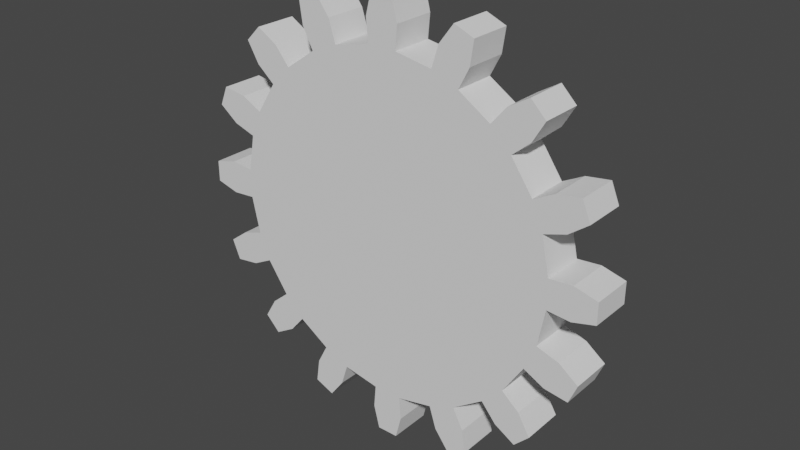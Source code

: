 # Source: gear16.blend  (saved by Blender 2.91.10; exported with 4.5.12 LTS)
import bpy
from mathutils import Matrix  # noqa: F401  (used for matrix-valued properties, if any)

bpy.ops.wm.read_factory_settings(use_empty=True)
scene = bpy.context.scene
scene.name = 'Scene'

# ---- collections
col_collection = bpy.data.collections.new('Collection'); scene.collection.children.link(col_collection)

# ---- world
world_world = bpy.data.worlds.new('World'); scene.world = world_world
world_world.use_nodes = True; world_world.node_tree.nodes.clear()
_N = world_world.node_tree.nodes; _L = world_world.node_tree.links
n0 = _N.new('ShaderNodeOutputWorld'); n0.name = 'World Output'; n0.location = (300, 300)
n1 = _N.new('ShaderNodeBackground'); n1.name = 'Background'; n1.location = (10, 300)
n1.inputs[0].default_value = (0.05088, 0.05088, 0.05088, 1.0)
_L.new(n1.outputs[0], n0.inputs[0])
n0.is_active_output = True
world_world.color = (0.05088, 0.05088, 0.05088)
world_world.use_sun_shadow = False
world_world.sun_shadow_jitter_overblur = 0.0

# ---- meshes
me_plane_002 = bpy.data.meshes.new('Plane.002')
me_plane_002.from_pydata([(-0.7787, 1.0, 8.015), (0.5966, 1.0, 8.015), (-0.5908, 1.0, 10.2), (0.4087, 1.0, 10.2), (-0.8714, 1.0, 9.108), (-0.7787, -1.0, 8.015), (0.6892, -1.0, 9.108), (0.4087, -1.0, 10.2), (-0.8714, -1.0, 9.108), (2.348, 1.0, 7.703), (3.619, 1.0, 7.177), (3.358, 1.0, 9.65), (4.281, 1.0, 9.267), (4.122, 1.0, 8.151), (2.68, 1.0, 8.748), (2.348, -1.0, 7.703), (3.619, -1.0, 7.177), (4.122, -1.0, 8.151), (4.281, -1.0, 9.267), (3.358, -1.0, 9.65), (2.68, -1.0, 8.748), (5.117, 1.0, 6.218), (6.09, 1.0, 5.246), (6.795, 1.0, 7.63), (7.501, 1.0, 6.924), (6.927, 1.0, 5.953), (5.824, 1.0, 7.056), (5.117, -1.0, 6.218), (6.09, -1.0, 5.246), (7.501, -1.0, 6.924), (6.795, -1.0, 7.63), (6.927, -1.0, 5.953), (5.824, -1.0, 7.056), (7.107, 1.0, 3.787), (7.634, 1.0, 2.516), (9.197, 1.0, 4.449), (9.58, 1.0, 3.526), (8.081, 1.0, 4.29), (8.678, 1.0, 2.849), (8.081, -1.0, 4.29), (7.107, -1.0, 3.787), (7.634, -1.0, 2.516), (8.678, -1.0, 2.849), (9.58, -1.0, 3.526), (9.197, -1.0, 4.449), (8.015, 1.0, 0.7787), (8.015, 1.0, -0.5966), (10.2, 1.0, 0.5908), (10.2, 1.0, -0.4087), (9.108, 1.0, -0.6892), (9.108, 1.0, 0.8714), (9.108, -1.0, 0.8714), (8.015, -1.0, 0.7787), (8.015, -1.0, -0.5966), (9.108, -1.0, -0.6892), (10.2, -1.0, -0.4087), (10.2, -1.0, 0.5908), (7.703, 1.0, -2.348), (7.177, 1.0, -3.619), (9.65, 1.0, -3.358), (9.267, 1.0, -4.281), (8.151, 1.0, -4.122), (8.748, 1.0, -2.68), (8.748, -1.0, -2.68), (7.703, -1.0, -2.348), (7.177, -1.0, -3.619), (9.267, -1.0, -4.281), (9.65, -1.0, -3.358), (8.151, -1.0, -4.122), (6.218, 1.0, -5.117), (5.246, 1.0, -6.09), (7.63, 1.0, -6.795), (6.924, 1.0, -7.501), (7.056, 1.0, -5.824), (5.953, 1.0, -6.927), (7.056, -1.0, -5.824), (6.218, -1.0, -5.117), (5.246, -1.0, -6.09), (5.953, -1.0, -6.927), (6.924, -1.0, -7.501), (7.63, -1.0, -6.795), (3.787, 1.0, -7.107), (2.516, 1.0, -7.634), (4.449, 1.0, -9.197), (3.526, 1.0, -9.58), (2.849, 1.0, -8.678), (4.29, 1.0, -8.081), (4.29, -1.0, -8.081), (3.787, -1.0, -7.107), (2.516, -1.0, -7.634), (2.849, -1.0, -8.678), (3.526, -1.0, -9.58), (4.449, -1.0, -9.197), (0.7787, 1.0, -8.015), (-0.5966, 1.0, -8.015), (0.5908, 1.0, -10.2), (-0.4087, 1.0, -10.2), (0.8714, 1.0, -9.108), (-0.6892, 1.0, -9.108), (0.8714, -1.0, -9.108), (0.7787, -1.0, -8.015), (-0.5966, -1.0, -8.015), (-0.4087, -1.0, -10.2), (0.5908, -1.0, -10.2), (-0.6892, -1.0, -9.108), (-2.348, 1.0, -7.703), (-3.619, 1.0, -7.177), (-3.358, 1.0, -9.65), (-4.281, 1.0, -9.267), (-4.122, 1.0, -8.151), (-2.68, 1.0, -8.748), (-2.68, -1.0, -8.748), (-2.348, -1.0, -7.703), (-3.619, -1.0, -7.177), (-4.122, -1.0, -8.151), (-4.281, -1.0, -9.267), (-3.358, -1.0, -9.65), (-5.117, 1.0, -6.218), (-6.09, 1.0, -5.246), (-6.795, 1.0, -7.63), (-7.501, 1.0, -6.924), (-5.824, 1.0, -7.056), (-6.927, 1.0, -5.953), (-5.117, -1.0, -6.218), (-6.09, -1.0, -5.246), (-6.927, -1.0, -5.953), (-7.501, -1.0, -6.924), (-6.795, -1.0, -7.63), (-5.824, -1.0, -7.056), (-7.107, 1.0, -3.787), (-7.634, 1.0, -2.516), (-9.197, 1.0, -4.449), (-9.58, 1.0, -3.526), (-8.081, 1.0, -4.29), (-8.678, 1.0, -2.849), (-7.107, -1.0, -3.787), (-7.634, -1.0, -2.516), (-9.58, -1.0, -3.526), (-9.197, -1.0, -4.449), (-8.678, -1.0, -2.849), (-8.081, -1.0, -4.29), (-8.015, 1.0, -0.7787), (-8.015, 1.0, 0.5966), (-10.2, 1.0, -0.5908), (-10.2, 1.0, 0.4087), (-9.108, 1.0, 0.6892), (-9.108, 1.0, -0.8714), (-9.108, -1.0, -0.8714), (-8.015, -1.0, -0.7787), (-8.015, -1.0, 0.5966), (-9.108, -1.0, 0.6892), (-10.2, -1.0, 0.4087), (-10.2, -1.0, -0.5908), (-7.703, 1.0, 2.348), (-7.177, 1.0, 3.619), (-9.65, 1.0, 3.358), (-9.267, 1.0, 4.281), (-8.748, 1.0, 2.68), (-8.151, 1.0, 4.122), (-7.703, -1.0, 2.348), (-7.177, -1.0, 3.619), (-8.151, -1.0, 4.122), (-9.267, -1.0, 4.281), (-9.65, -1.0, 3.358), (-8.748, -1.0, 2.68), (-6.218, 1.0, 5.117), (-5.246, 1.0, 6.09), (-7.63, 1.0, 6.795), (-6.924, 1.0, 7.501), (-5.953, 1.0, 6.927), (-7.056, 1.0, 5.824), (-7.056, -1.0, 5.824), (-6.218, -1.0, 5.117), (-5.246, -1.0, 6.09), (-5.953, -1.0, 6.927), (-6.924, -1.0, 7.501), (-7.63, -1.0, 6.795), (-3.787, 1.0, 7.107), (-2.516, 1.0, 7.634), (-4.449, 1.0, 9.197), (-3.526, 1.0, 9.58), (-2.849, 1.0, 8.678), (-4.29, 1.0, 8.081), (-3.787, -1.0, 7.107), (-2.516, -1.0, 7.634), (-2.849, -1.0, 8.678), (-3.526, -1.0, 9.58), (-4.449, -1.0, 9.197), (-4.29, -1.0, 8.081), (0.6892, 1.0, 9.108), (0.5966, -1.0, 8.015), (-0.5908, -1.0, 10.2)], [], [(4, 2, 3, 189), (0, 4, 189, 1), (8, 6, 7, 191), (5, 190, 6, 8), (3, 7, 6, 189), (2, 191, 7, 3), (0, 5, 8, 4), (4, 8, 191, 2), (189, 6, 190, 1), (14, 11, 12, 13), (9, 14, 13, 10), (20, 17, 18, 19), (15, 16, 17, 20), (12, 18, 17, 13), (11, 19, 18, 12), (9, 15, 20, 14), (14, 20, 19, 11), (13, 17, 16, 10), (26, 23, 24, 25), (21, 26, 25, 22), (32, 31, 29, 30), (27, 28, 31, 32), (24, 29, 31, 25), (23, 30, 29, 24), (21, 27, 32, 26), (26, 32, 30, 23), (25, 31, 28, 22), (37, 35, 36, 38), (33, 37, 38, 34), (39, 42, 43, 44), (40, 41, 42, 39), (36, 43, 42, 38), (35, 44, 43, 36), (33, 40, 39, 37), (37, 39, 44, 35), (38, 42, 41, 34), (50, 47, 48, 49), (45, 50, 49, 46), (51, 54, 55, 56), (52, 53, 54, 51), (48, 55, 54, 49), (47, 56, 55, 48), (45, 52, 51, 50), (50, 51, 56, 47), (49, 54, 53, 46), (62, 59, 60, 61), (57, 62, 61, 58), (63, 68, 66, 67), (64, 65, 68, 63), (60, 66, 68, 61), (59, 67, 66, 60), (57, 64, 63, 62), (62, 63, 67, 59), (61, 68, 65, 58), (73, 71, 72, 74), (69, 73, 74, 70), (75, 78, 79, 80), (76, 77, 78, 75), (72, 79, 78, 74), (71, 80, 79, 72), (69, 76, 75, 73), (73, 75, 80, 71), (74, 78, 77, 70), (86, 83, 84, 85), (81, 86, 85, 82), (87, 90, 91, 92), (88, 89, 90, 87), (84, 91, 90, 85), (83, 92, 91, 84), (81, 88, 87, 86), (86, 87, 92, 83), (85, 90, 89, 82), (97, 95, 96, 98), (93, 97, 98, 94), (99, 104, 102, 103), (100, 101, 104, 99), (96, 102, 104, 98), (95, 103, 102, 96), (93, 100, 99, 97), (97, 99, 103, 95), (98, 104, 101, 94), (110, 107, 108, 109), (105, 110, 109, 106), (111, 114, 115, 116), (112, 113, 114, 111), (108, 115, 114, 109), (107, 116, 115, 108), (105, 112, 111, 110), (110, 111, 116, 107), (109, 114, 113, 106), (121, 119, 120, 122), (117, 121, 122, 118), (128, 125, 126, 127), (123, 124, 125, 128), (120, 126, 125, 122), (119, 127, 126, 120), (117, 123, 128, 121), (121, 128, 127, 119), (122, 125, 124, 118), (133, 131, 132, 134), (129, 133, 134, 130), (140, 139, 137, 138), (135, 136, 139, 140), (132, 137, 139, 134), (131, 138, 137, 132), (129, 135, 140, 133), (15, 190, 5, 184, 183, 173, 172, 160, 159, 149, 148, 136, 135, 124, 123, 113, 112, 101, 100, 89, 88, 77, 76, 65, 64, 53, 52, 41, 40, 28, 27, 16), (133, 140, 138, 131), (134, 139, 136, 130), (146, 143, 144, 145), (141, 146, 145, 142), (147, 150, 151, 152), (148, 149, 150, 147), (144, 151, 150, 145), (143, 152, 151, 144), (141, 148, 147, 146), (146, 147, 152, 143), (145, 150, 149, 142), (157, 155, 156, 158), (153, 157, 158, 154), (164, 161, 162, 163), (159, 160, 161, 164), (156, 162, 161, 158), (155, 163, 162, 156), (153, 159, 164, 157), (157, 164, 163, 155), (158, 161, 160, 154), (170, 167, 168, 169), (165, 170, 169, 166), (171, 174, 175, 176), (172, 173, 174, 171), (168, 175, 174, 169), (167, 176, 175, 168), (165, 172, 171, 170), (170, 171, 176, 167), (169, 174, 173, 166), (182, 179, 180, 181), (177, 182, 181, 178), (188, 185, 186, 187), (183, 184, 185, 188), (180, 186, 185, 181), (179, 187, 186, 180), (177, 183, 188, 182), (182, 188, 187, 179), (181, 185, 184, 178), (160, 172, 165, 154), (173, 183, 177, 166), (5, 0, 178, 184), (15, 9, 1, 190), (16, 27, 21, 10), (40, 33, 22, 28), (52, 45, 34, 41), (64, 57, 46, 53), (149, 159, 153, 142), (148, 141, 130, 136), (65, 76, 69, 58), (77, 88, 81, 70), (89, 100, 93, 82), (101, 112, 105, 94), (113, 123, 117, 106), (135, 129, 118, 124), (178, 0, 1, 9, 10, 21, 22, 33, 34, 45, 46, 57, 58, 69, 70, 81, 82, 93, 94, 105, 106, 117, 118, 129, 130, 141, 142, 153, 154, 165, 166, 177)])
_uv = me_plane_002.uv_layers.new(name='UVMap')
_uv.uv.foreach_set('vector', [0.0, 0.5, 0.0, 1.0, 1.0, 1.0, 1.0, 0.5, 0.0, 0.0, 0.0, 0.5, 1.0, 0.5, 1.0, 0.0, 0.0, 0.5, 1.0, 0.5, 1.0, 1.0, 0.0, 1.0, 0.0, 0.0, 1.0, 0.0, 1.0, 0.5, 0.0, 0.5, 1.0, 1.0, 1.0, 1.0, 1.0, 0.5, 1.0, 0.5, 0.0, 1.0, 0.0, 1.0, 1.0, 1.0, 1.0, 1.0, 0.0, 0.0, 0.0, 0.0, 0.0, 0.5, 0.0, 0.5, 0.0, 0.5, 0.0, 0.5, 0.0, 1.0, 0.0, 1.0, 1.0, 0.5, 1.0, 0.5, 1.0, 0.0, 1.0, 0.0, 0.0, 0.5, 0.0, 1.0, 1.0, 1.0, 1.0, 0.5, 0.0, 0.0, 0.0, 0.5, 1.0, 0.5, 1.0, 0.0, 0.0, 0.5, 1.0, 0.5, 1.0, 1.0, 0.0, 1.0, 0.0, 0.0, 1.0, 0.0, 1.0, 0.5, 0.0, 0.5, 1.0, 1.0, 1.0, 1.0, 1.0, 0.5, 1.0, 0.5, 0.0, 1.0, 0.0, 1.0, 1.0, 1.0, 1.0, 1.0, 0.0, 0.0, 0.0, 0.0, 0.0, 0.5, 0.0, 0.5, 0.0, 0.5, 0.0, 0.5, 0.0, 1.0, 0.0, 1.0, 1.0, 0.5, 1.0, 0.5, 1.0, 0.0, 1.0, 0.0, 0.0, 0.5, 0.0, 1.0, 1.0, 1.0, 1.0, 0.5, 0.0, 0.0, 0.0, 0.5, 1.0, 0.5, 1.0, 0.0, 0.0, 0.5, 1.0, 0.5, 1.0, 1.0, 0.0, 1.0, 0.0, 0.0, 1.0, 0.0, 1.0, 0.5, 0.0, 0.5, 1.0, 1.0, 1.0, 1.0, 1.0, 0.5, 1.0, 0.5, 0.0, 1.0, 0.0, 1.0, 1.0, 1.0, 1.0, 1.0, 0.0, 0.0, 0.0, 0.0, 0.0, 0.5, 0.0, 0.5, 0.0, 0.5, 0.0, 0.5, 0.0, 1.0, 0.0, 1.0, 1.0, 0.5, 1.0, 0.5, 1.0, 0.0, 1.0, 0.0, 0.0, 0.5, 0.0, 1.0, 1.0, 1.0, 1.0, 0.5, 0.0, 0.0, 0.0, 0.5, 1.0, 0.5, 1.0, 0.0, 0.0, 0.5, 1.0, 0.5, 1.0, 1.0, 0.0, 1.0, 0.0, 0.0, 1.0, 0.0, 1.0, 0.5, 0.0, 0.5, 1.0, 1.0, 1.0, 1.0, 1.0, 0.5, 1.0, 0.5, 0.0, 1.0, 0.0, 1.0, 1.0, 1.0, 1.0, 1.0, 0.0, 0.0, 0.0, 0.0, 0.0, 0.5, 0.0, 0.5, 0.0, 0.5, 0.0, 0.5, 0.0, 1.0, 0.0, 1.0, 1.0, 0.5, 1.0, 0.5, 1.0, 0.0, 1.0, 0.0, 0.0, 0.5, 0.0, 1.0, 1.0, 1.0, 1.0, 0.5, 0.0, 0.0, 0.0, 0.5, 1.0, 0.5, 1.0, 0.0, 0.0, 0.5, 1.0, 0.5, 1.0, 1.0, 0.0, 1.0, 0.0, 0.0, 1.0, 0.0, 1.0, 0.5, 0.0, 0.5, 1.0, 1.0, 1.0, 1.0, 1.0, 0.5, 1.0, 0.5, 0.0, 1.0, 0.0, 1.0, 1.0, 1.0, 1.0, 1.0, 0.0, 0.0, 0.0, 0.0, 0.0, 0.5, 0.0, 0.5, 0.0, 0.5, 0.0, 0.5, 0.0, 1.0, 0.0, 1.0, 1.0, 0.5, 1.0, 0.5, 1.0, 0.0, 1.0, 0.0, 0.0, 0.5, 0.0, 1.0, 1.0, 1.0, 1.0, 0.5, 0.0, 0.0, 0.0, 0.5, 1.0, 0.5, 1.0, 0.0, 0.0, 0.5, 1.0, 0.5, 1.0, 1.0, 0.0, 1.0, 0.0, 0.0, 1.0, 0.0, 1.0, 0.5, 0.0, 0.5, 1.0, 1.0, 1.0, 1.0, 1.0, 0.5, 1.0, 0.5, 0.0, 1.0, 0.0, 1.0, 1.0, 1.0, 1.0, 1.0, 0.0, 0.0, 0.0, 0.0, 0.0, 0.5, 0.0, 0.5, 0.0, 0.5, 0.0, 0.5, 0.0, 1.0, 0.0, 1.0, 1.0, 0.5, 1.0, 0.5, 1.0, 0.0, 1.0, 0.0, 0.0, 0.5, 0.0, 1.0, 1.0, 1.0, 1.0, 0.5, 0.0, 0.0, 0.0, 0.5, 1.0, 0.5, 1.0, 0.0, 0.0, 0.5, 1.0, 0.5, 1.0, 1.0, 0.0, 1.0, 0.0, 0.0, 1.0, 0.0, 1.0, 0.5, 0.0, 0.5, 1.0, 1.0, 1.0, 1.0, 1.0, 0.5, 1.0, 0.5, 0.0, 1.0, 0.0, 1.0, 1.0, 1.0, 1.0, 1.0, 0.0, 0.0, 0.0, 0.0, 0.0, 0.5, 0.0, 0.5, 0.0, 0.5, 0.0, 0.5, 0.0, 1.0, 0.0, 1.0, 1.0, 0.5, 1.0, 0.5, 1.0, 0.0, 1.0, 0.0, 0.0, 0.5, 0.0, 1.0, 1.0, 1.0, 1.0, 0.5, 0.0, 0.0, 0.0, 0.5, 1.0, 0.5, 1.0, 0.0, 0.0, 0.5, 1.0, 0.5, 1.0, 1.0, 0.0, 1.0, 0.0, 0.0, 1.0, 0.0, 1.0, 0.5, 0.0, 0.5, 1.0, 1.0, 1.0, 1.0, 1.0, 0.5, 1.0, 0.5, 0.0, 1.0, 0.0, 1.0, 1.0, 1.0, 1.0, 1.0, 0.0, 0.0, 0.0, 0.0, 0.0, 0.5, 0.0, 0.5, 0.0, 0.5, 0.0, 0.5, 0.0, 1.0, 0.0, 1.0, 1.0, 0.5, 1.0, 0.5, 1.0, 0.0, 1.0, 0.0, 0.0, 0.5, 0.0, 1.0, 1.0, 1.0, 1.0, 0.5, 0.0, 0.0, 0.0, 0.5, 1.0, 0.5, 1.0, 0.0, 0.0, 0.5, 1.0, 0.5, 1.0, 1.0, 0.0, 1.0, 0.0, 0.0, 1.0, 0.0, 1.0, 0.5, 0.0, 0.5, 1.0, 1.0, 1.0, 1.0, 1.0, 0.5, 1.0, 0.5, 0.0, 1.0, 0.0, 1.0, 1.0, 1.0, 1.0, 1.0, 0.0, 0.0, 0.0, 0.0, 0.0, 0.5, 0.0, 0.5, 0.0, 0.5, 0.0, 0.5, 0.0, 1.0, 0.0, 1.0, 1.0, 0.5, 1.0, 0.5, 1.0, 0.0, 1.0, 0.0, 0.0, 0.5, 0.0, 1.0, 1.0, 1.0, 1.0, 0.5, 0.0, 0.0, 0.0, 0.5, 1.0, 0.5, 1.0, 0.0, 0.0, 0.5, 1.0, 0.5, 1.0, 1.0, 0.0, 1.0, 0.0, 0.0, 1.0, 0.0, 1.0, 0.5, 0.0, 0.5, 1.0, 1.0, 1.0, 1.0, 1.0, 0.5, 1.0, 0.5, 0.0, 1.0, 0.0, 1.0, 1.0, 1.0, 1.0, 1.0, 0.0, 0.0, 0.0, 0.0, 0.0, 0.5, 0.0, 0.5, 0.0, 0.5, 0.0, 0.5, 0.0, 1.0, 0.0, 1.0, 1.0, 0.5, 1.0, 0.5, 1.0, 0.0, 1.0, 0.0, 0.0, 0.5, 0.0, 1.0, 1.0, 1.0, 1.0, 0.5, 0.0, 0.0, 0.0, 0.5, 1.0, 0.5, 1.0, 0.0, 0.0, 0.5, 1.0, 0.5, 1.0, 1.0, 0.0, 1.0, 0.0, 0.0, 1.0, 0.0, 1.0, 0.5, 0.0, 0.5, 1.0, 1.0, 1.0, 1.0, 1.0, 0.5, 1.0, 0.5, 0.0, 1.0, 0.0, 1.0, 1.0, 1.0, 1.0, 1.0, 0.0, 0.0, 0.0, 0.0, 0.0, 0.5, 0.0, 0.5, 0.0, 0.5, 0.0, 0.5, 0.0, 1.0, 0.0, 1.0, 1.0, 0.5, 1.0, 0.5, 1.0, 0.0, 1.0, 0.0, 0.0, 0.5, 0.0, 1.0, 1.0, 1.0, 1.0, 0.5, 0.0, 0.0, 0.0, 0.5, 1.0, 0.5, 1.0, 0.0, 0.0, 0.5, 1.0, 0.5, 1.0, 1.0, 0.0, 1.0, 0.0, 0.0, 1.0, 0.0, 1.0, 0.5, 0.0, 0.5, 1.0, 1.0, 1.0, 1.0, 1.0, 0.5, 1.0, 0.5, 0.0, 1.0, 0.0, 1.0, 1.0, 1.0, 1.0, 1.0, 0.0, 0.0, 0.0, 0.0, 0.0, 0.5, 0.0, 0.5, 0.0, 0.0, 1.0, 0.0, 0.0, 0.0, 1.0, 0.0, 0.0, 0.0, 1.0, 0.0, 0.0, 0.0, 1.0, 0.0, 0.0, 0.0, 1.0, 0.0, 0.0, 0.0, 1.0, 0.0, 0.0, 0.0, 1.0, 0.0, 0.0, 0.0, 1.0, 0.0, 0.0, 0.0, 1.0, 0.0, 0.0, 0.0, 1.0, 0.0, 0.0, 0.0, 1.0, 0.0, 0.0, 0.0, 1.0, 0.0, 0.0, 0.0, 1.0, 0.0, 0.0, 0.0, 1.0, 0.0, 0.0, 0.0, 1.0, 0.0, 0.0, 0.0, 1.0, 0.0, 0.0, 0.5, 0.0, 0.5, 0.0, 1.0, 0.0, 1.0, 1.0, 0.5, 1.0, 0.5, 1.0, 0.0, 1.0, 0.0, 0.0, 0.5, 0.0, 1.0, 1.0, 1.0, 1.0, 0.5, 0.0, 0.0, 0.0, 0.5, 1.0, 0.5, 1.0, 0.0, 0.0, 0.5, 1.0, 0.5, 1.0, 1.0, 0.0, 1.0, 0.0, 0.0, 1.0, 0.0, 1.0, 0.5, 0.0, 0.5, 1.0, 1.0, 1.0, 1.0, 1.0, 0.5, 1.0, 0.5, 0.0, 1.0, 0.0, 1.0, 1.0, 1.0, 1.0, 1.0, 0.0, 0.0, 0.0, 0.0, 0.0, 0.5, 0.0, 0.5, 0.0, 0.5, 0.0, 0.5, 0.0, 1.0, 0.0, 1.0, 1.0, 0.5, 1.0, 0.5, 1.0, 0.0, 1.0, 0.0, 0.0, 0.5, 0.0, 1.0, 1.0, 1.0, 1.0, 0.5, 0.0, 0.0, 0.0, 0.5, 1.0, 0.5, 1.0, 0.0, 0.0, 0.5, 1.0, 0.5, 1.0, 1.0, 0.0, 1.0, 0.0, 0.0, 1.0, 0.0, 1.0, 0.5, 0.0, 0.5, 1.0, 1.0, 1.0, 1.0, 1.0, 0.5, 1.0, 0.5, 0.0, 1.0, 0.0, 1.0, 1.0, 1.0, 1.0, 1.0, 0.0, 0.0, 0.0, 0.0, 0.0, 0.5, 0.0, 0.5, 0.0, 0.5, 0.0, 0.5, 0.0, 1.0, 0.0, 1.0, 1.0, 0.5, 1.0, 0.5, 1.0, 0.0, 1.0, 0.0, 0.0, 0.5, 0.0, 1.0, 1.0, 1.0, 1.0, 0.5, 0.0, 0.0, 0.0, 0.5, 1.0, 0.5, 1.0, 0.0, 0.0, 0.5, 1.0, 0.5, 1.0, 1.0, 0.0, 1.0, 0.0, 0.0, 1.0, 0.0, 1.0, 0.5, 0.0, 0.5, 1.0, 1.0, 1.0, 1.0, 1.0, 0.5, 1.0, 0.5, 0.0, 1.0, 0.0, 1.0, 1.0, 1.0, 1.0, 1.0, 0.0, 0.0, 0.0, 0.0, 0.0, 0.5, 0.0, 0.5, 0.0, 0.5, 0.0, 0.5, 0.0, 1.0, 0.0, 1.0, 1.0, 0.5, 1.0, 0.5, 1.0, 0.0, 1.0, 0.0, 0.0, 0.5, 0.0, 1.0, 1.0, 1.0, 1.0, 0.5, 0.0, 0.0, 0.0, 0.5, 1.0, 0.5, 1.0, 0.0, 0.0, 0.5, 1.0, 0.5, 1.0, 1.0, 0.0, 1.0, 0.0, 0.0, 1.0, 0.0, 1.0, 0.5, 0.0, 0.5, 1.0, 1.0, 1.0, 1.0, 1.0, 0.5, 1.0, 0.5, 0.0, 1.0, 0.0, 1.0, 1.0, 1.0, 1.0, 1.0, 0.0, 0.0, 0.0, 0.0, 0.0, 0.5, 0.0, 0.5, 0.0, 0.5, 0.0, 0.5, 0.0, 1.0, 0.0, 1.0, 1.0, 0.5, 1.0, 0.5, 1.0, 0.0, 1.0, 0.0, 1.0, 0.0, 0.0, 0.0, 0.0, 0.0, 1.0, 0.0, 1.0, 0.0, 0.0, 0.0, 0.0, 0.0, 1.0, 0.0, 0.0, 0.0, 0.0, 0.0, 1.0, 0.0, 1.0, 0.0, 0.0, 0.0, 0.0, 0.0, 1.0, 0.0, 1.0, 0.0, 1.0, 0.0, 0.0, 0.0, 0.0, 0.0, 1.0, 0.0, 0.0, 0.0, 0.0, 0.0, 1.0, 0.0, 1.0, 0.0, 0.0, 0.0, 0.0, 0.0, 1.0, 0.0, 1.0, 0.0, 0.0, 0.0, 0.0, 0.0, 1.0, 0.0, 1.0, 0.0, 1.0, 0.0, 0.0, 0.0, 0.0, 0.0, 1.0, 0.0, 0.0, 0.0, 0.0, 0.0, 1.0, 0.0, 1.0, 0.0, 1.0, 0.0, 0.0, 0.0, 0.0, 0.0, 1.0, 0.0, 1.0, 0.0, 0.0, 0.0, 0.0, 0.0, 1.0, 0.0, 1.0, 0.0, 0.0, 0.0, 0.0, 0.0, 1.0, 0.0, 1.0, 0.0, 0.0, 0.0, 0.0, 0.0, 1.0, 0.0, 1.0, 0.0, 0.0, 0.0, 0.0, 0.0, 1.0, 0.0, 0.0, 0.0, 0.0, 0.0, 1.0, 0.0, 1.0, 0.0, 0.0, 0.0, 0.0, 0.0, 0.0, 0.0, 0.0, 0.0, 0.0, 0.0, 0.0, 0.0, 0.0, 0.0, 0.0, 0.0, 0.0, 0.0, 0.0, 0.0, 0.0, 0.0, 0.0, 0.0, 0.0, 0.0, 0.0, 0.0, 0.0, 0.0, 0.0, 0.0, 0.0, 0.0, 0.0, 0.0, 0.0, 0.0, 0.0, 0.0, 0.0, 0.0, 0.0, 0.0, 0.0, 0.0, 0.0, 0.0, 0.0, 0.0, 0.0, 0.0, 0.0, 0.0, 0.0, 0.0, 0.0, 0.0, 0.0, 0.0, 0.0, 0.0, 0.0, 0.0])
me_plane_002.use_remesh_fix_poles = True
me_plane_002.use_remesh_preserve_attributes = False
me_plane_002.use_mirror_vertex_groups = False
me_plane_002.update()

# ---- objects
ob_plane_001 = bpy.data.objects.new('Plane.001', me_plane_002)

# ---- transforms, parenting, visibility, modifiers, constraints
ob_plane_001.location = (0.0, 0.0, 0.0)
ob_plane_001.lineart.crease_threshold = 0.0

# ---- collection membership
col_collection.objects.link(ob_plane_001)

# ---- scene / render settings (as saved in the file)
scene.frame_start = 1; scene.frame_end = 250; scene.frame_set(1)
scene.render.engine = 'BLENDER_EEVEE_NEXT'
scene.cycles.use_denoising = False
scene.cycles.samples = 128
scene.cycles.sampling_pattern = 'TABULATED_SOBOL'
scene.cycles.use_adaptive_sampling = False
scene.cycles.use_light_tree = False
scene.view_settings.view_transform = 'Filmic'
bpy.context.view_layer.update()

# ---- added for rendering (the .blend has no active camera and no usable light): camera, sun
cam_auto = bpy.data.cameras.new('AutoCamera')
cam_auto.lens = 50.0
cam_auto.sensor_width = 36.0
cam_auto.clip_end = 1000.0
ob_auto_camera = bpy.data.objects.new('AutoCamera', cam_auto)
scene.collection.objects.link(ob_auto_camera)
ob_auto_camera.location = (26.7568, -32.1081, 21.4054)
ob_auto_camera.rotation_euler = (1.09748, -7.21219e-08, 0.694738)
scene.camera = ob_auto_camera
light_auto_sun = bpy.data.lights.new('AutoSun', 'SUN')
light_auto_sun.energy = 3.0
light_auto_sun.angle = 0.0523599
ob_auto_sun = bpy.data.objects.new('AutoSun', light_auto_sun)
scene.collection.objects.link(ob_auto_sun)
ob_auto_sun.rotation_euler = (0.872665, 0.174533, 0.523599)
bpy.context.view_layer.update()
